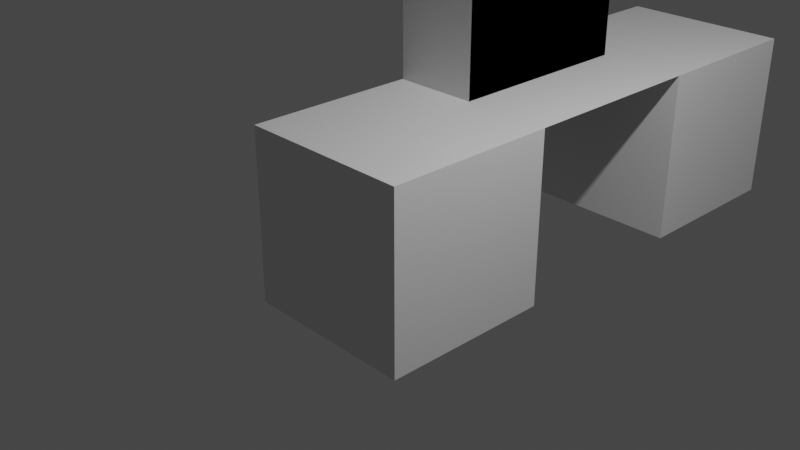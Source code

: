 # Source: desk_knife.blend  (saved by Blender 3.3.6; exported with 4.5.12 LTS)
import bpy
from mathutils import Matrix  # noqa: F401  (used for matrix-valued properties, if any)

bpy.ops.wm.read_factory_settings(use_empty=True)
scene = bpy.context.scene
scene.name = 'Scene'

# ---- collections
col_collection = bpy.data.collections.new('Collection'); scene.collection.children.link(col_collection)

# ---- materials (node trees are filled in below, after node groups)
mat_material = bpy.data.materials.new('Material')
mat_material.alpha_threshold = 0.0
mat_material.use_transparent_shadow = False
mat_material.roughness = 0.5
mat_material.line_color = (0.0, 0.0, 0.0, 1.0)

# ---- material node trees
mat_material.use_nodes = True; mat_material.node_tree.nodes.clear()
_N = mat_material.node_tree.nodes; _L = mat_material.node_tree.links
n0 = _N.new('ShaderNodeOutputMaterial'); n0.name = 'Material Output'; n0.location = (300, 300)
n1 = _N.new('ShaderNodeBsdfPrincipled'); n1.name = 'Principled BSDF'; n1.location = (10, 300)
n1.distribution = 'GGX'
n1.subsurface_method = 'RANDOM_WALK_SKIN'
n1.inputs[3].default_value = 1.45
n1.inputs[27].default_value = (0.0, 0.0, 0.0, 1.0)
n1.inputs[28].default_value = 1.0
_L.new(n1.outputs[0], n0.inputs[0])
n0.is_active_output = True

# ---- world
world_world = bpy.data.worlds.new('World'); scene.world = world_world
world_world.use_nodes = True; world_world.node_tree.nodes.clear()
_N = world_world.node_tree.nodes; _L = world_world.node_tree.links
n0 = _N.new('ShaderNodeOutputWorld'); n0.name = 'World Output'; n0.location = (300, 300)
n1 = _N.new('ShaderNodeBackground'); n1.name = 'Background'; n1.location = (10, 300)
n1.inputs[0].default_value = (0.05088, 0.05088, 0.05088, 1.0)
_L.new(n1.outputs[0], n0.inputs[0])
n0.is_active_output = True
world_world.color = (0.05088, 0.05088, 0.05088)
world_world.use_sun_shadow = False
world_world.sun_shadow_jitter_overblur = 0.0

# ---- cameras
cam_camera = bpy.data.cameras.new('Camera')
cam_camera.clip_end = 100.0
cam_camera.ortho_scale = 7.314

# ---- lights
light_light = bpy.data.lights.new('Light', 'POINT')
light_light.transmission_factor = 0.0
light_light.energy = 1000.0
light_light.shadow_soft_size = 0.1
light_light.shadow_maximum_resolution = 0.006
light_light.use_absolute_resolution = True

# ---- meshes
me_cube = bpy.data.meshes.new('Cube')
me_cube.from_pydata([(1.0, 1.0, 1.0), (1.0, 1.0, -1.0), (1.0, -1.0, 1.0), (1.0, -1.0, -1.0), (-1.0, 1.0, 1.0), (-1.0, 1.0, -1.0), (-1.0, -1.0, 1.0), (-1.0, -1.0, -1.0), (1.0, 5.272, 1.0), (1.0, 5.272, -1.0), (1.0, 3.272, 1.0), (1.0, 3.272, -1.0), (-1.0, 5.272, 1.0), (-1.0, 5.272, -1.0), (-1.0, 3.272, 1.0), (-1.0, 3.272, -1.0), (-0.01276, 1.0, 1.0), (-0.01275, 3.272, 1.0), (-0.01275, 3.272, 2.752), (-1.0, 3.272, 2.752), (-1.0, 1.0, 2.752), (-0.01276, 1.0, 2.752), (-0.8405, 1.0, 1.0), (-0.8405, 3.272, 1.0), (-0.8405, 1.0, 2.752), (-0.8405, 3.272, 2.752), (-0.01276, 1.744, 1.0), (-0.01276, 1.744, 2.752), (-0.8405, 1.744, 1.0), (-0.8405, 1.744, 2.752), (-0.01276, 2.509, 1.0), (-0.01276, 2.509, 2.752), (-0.8405, 2.509, 1.0), (-0.8405, 2.509, 2.752), (-0.01276, 3.272, 1.0), (-0.01276, 3.272, 2.752), (-0.8405, 3.272, 1.0), (-0.8405, 3.272, 2.752), (-0.01276, 3.272, 1.923), (-0.01276, 1.0, 1.923)], [], [(0, 16, 4, 6, 2), (3, 2, 6, 7), (7, 6, 4, 5), (5, 1, 3, 7), (1, 0, 2, 3), (5, 4, 16, 0, 1), (8, 12, 14, 17, 10), (11, 10, 17, 14, 15), (15, 14, 12, 13), (13, 9, 11, 15), (9, 8, 10, 11), (13, 12, 8, 9), (14, 17, 18, 19), (19, 18, 21, 20), (16, 17, 10, 0), (18, 17, 23, 25), (16, 4, 20, 21, 39), (4, 14, 19, 20), (23, 22, 24, 25), (21, 18, 25, 24), (17, 16, 22, 23), (22, 16, 26, 28), (27, 29, 33, 31), (24, 22, 28, 29), (21, 24, 29, 27), (31, 33, 37, 35), (28, 26, 30, 32), (29, 28, 32, 33), (34, 38, 35, 37, 36), (32, 30, 34, 36), (33, 32, 36, 37)])
_uv = me_cube.uv_layers.new(name='UVMap')
_uv.uv.foreach_set('vector', [0.625, 0.5, 0.7516, 0.5, 0.875, 0.5, 0.875, 0.75, 0.625, 0.75, 0.375, 0.75, 0.625, 0.75, 0.625, 1.0, 0.375, 1.0, 0.375, 0.0, 0.625, 0.0, 0.625, 0.25, 0.375, 0.25, 0.125, 0.5, 0.375, 0.5, 0.375, 0.75, 0.125, 0.75, 0.375, 0.5, 0.625, 0.5, 0.625, 0.75, 0.375, 0.75, 0.375, 0.25, 0.625, 0.25, 0.625, 0.3734, 0.625, 0.5, 0.375, 0.5, 0.625, 0.5, 0.875, 0.5, 0.875, 0.75, 0.7516, 0.75, 0.625, 0.75, 0.375, 0.75, 0.625, 0.75, 0.625, 0.8766, 0.625, 1.0, 0.375, 1.0, 0.375, 0.0, 0.625, 0.0, 0.625, 0.25, 0.375, 0.25, 0.125, 0.5, 0.375, 0.5, 0.375, 0.75, 0.125, 0.75, 0.375, 0.5, 0.625, 0.5, 0.625, 0.75, 0.375, 0.75, 0.375, 0.25, 0.625, 0.25, 0.625, 0.5, 0.375, 0.5, 0.625, 1.0, 0.625, 0.8766, 0.625, 0.8766, 0.625, 1.0, 0.875, 0.75, 0.7516, 0.75, 0.7516, 0.5, 0.875, 0.5, 0.7516, 0.5, 0.7516, 0.75, 0.625, 0.75, 0.625, 0.5, 0.625, 0.8766, 0.625, 0.8766, 0.625, 0.8766, 0.625, 0.8766, 0.625, 0.3734, 0.625, 0.25, 0.625, 0.25, 0.625, 0.3734, 0.625, 0.3734, 0.0, 0.0, 0.0, 0.0, 0.0, 0.0, 0.0, 0.0, 0.7516, 0.75, 0.7516, 0.5, 0.7516, 0.5, 0.7516, 0.75, 0.7516, 0.5, 0.7516, 0.75, 0.7516, 0.75, 0.7516, 0.5, 0.7516, 0.75, 0.7516, 0.5, 0.7516, 0.5, 0.7516, 0.75, 0.7516, 0.5, 0.7516, 0.5, 0.7516, 0.5, 0.7516, 0.5, 0.7516, 0.5, 0.7516, 0.5, 0.7516, 0.5, 0.7516, 0.5, 0.7516, 0.5, 0.7516, 0.5, 0.7516, 0.5, 0.7516, 0.5, 0.7516, 0.5, 0.7516, 0.5, 0.7516, 0.5, 0.7516, 0.5, 0.7516, 0.5, 0.7516, 0.5, 0.7516, 0.5, 0.7516, 0.5, 0.7516, 0.5, 0.7516, 0.5, 0.7516, 0.5, 0.7516, 0.5, 0.7516, 0.5, 0.7516, 0.5, 0.7516, 0.5, 0.7516, 0.5, 0.625, 0.3734, 0.625, 0.3734, 0.625, 0.3734, 0.625, 0.3734, 0.625, 0.3734, 0.7516, 0.5, 0.7516, 0.5, 0.7516, 0.5, 0.7516, 0.5, 0.7516, 0.5, 0.7516, 0.5, 0.7516, 0.5, 0.7516, 0.5])
me_cube.materials.append(mat_material)
me_cube.use_mirror_vertex_groups = False
me_cube.update()

# ---- objects
ob_cube = bpy.data.objects.new('Cube', me_cube)
ob_light = bpy.data.objects.new('Light', light_light)
ob_camera = bpy.data.objects.new('Camera', cam_camera)

# ---- transforms, parenting, visibility, modifiers, constraints
ob_cube.location = (0.0, 0.0, 0.0)
ob_cube.lock_rotations_4d = False
ob_cube.empty_display_type = 'ARROWS'
ob_cube.lineart.crease_threshold = 0.0
ob_light.location = (4.076, 1.005, 5.904)
ob_light.rotation_euler = (0.6503, 0.05522, 1.866)
ob_light.lock_rotations_4d = False
ob_light.empty_display_type = 'ARROWS'
ob_light.color = (0.0, 0.0, 0.0, 0.0)
ob_light.lineart.crease_threshold = 0.0
ob_camera.location = (7.359, -6.926, 4.958)
ob_camera.rotation_euler = (1.109, 0.0, 0.8149)
ob_camera.lock_rotations_4d = False
ob_camera.empty_display_type = 'ARROWS'
ob_camera.color = (0.0, 0.0, 0.0, 0.0)
ob_camera.display_type = 'WIRE'
ob_camera.lineart.crease_threshold = 0.0

# ---- collection membership
col_collection.objects.link(ob_cube)
col_collection.objects.link(ob_light)
col_collection.objects.link(ob_camera)

# ---- scene / render settings (as saved in the file)
scene.camera = ob_camera
scene.frame_start = 1; scene.frame_end = 250; scene.frame_set(1)
scene.render.engine = 'BLENDER_EEVEE_NEXT'
scene.cycles.sampling_pattern = 'TABULATED_SOBOL'
scene.cycles.use_light_tree = False
scene.view_settings.view_transform = 'Filmic'
bpy.context.view_layer.update()
